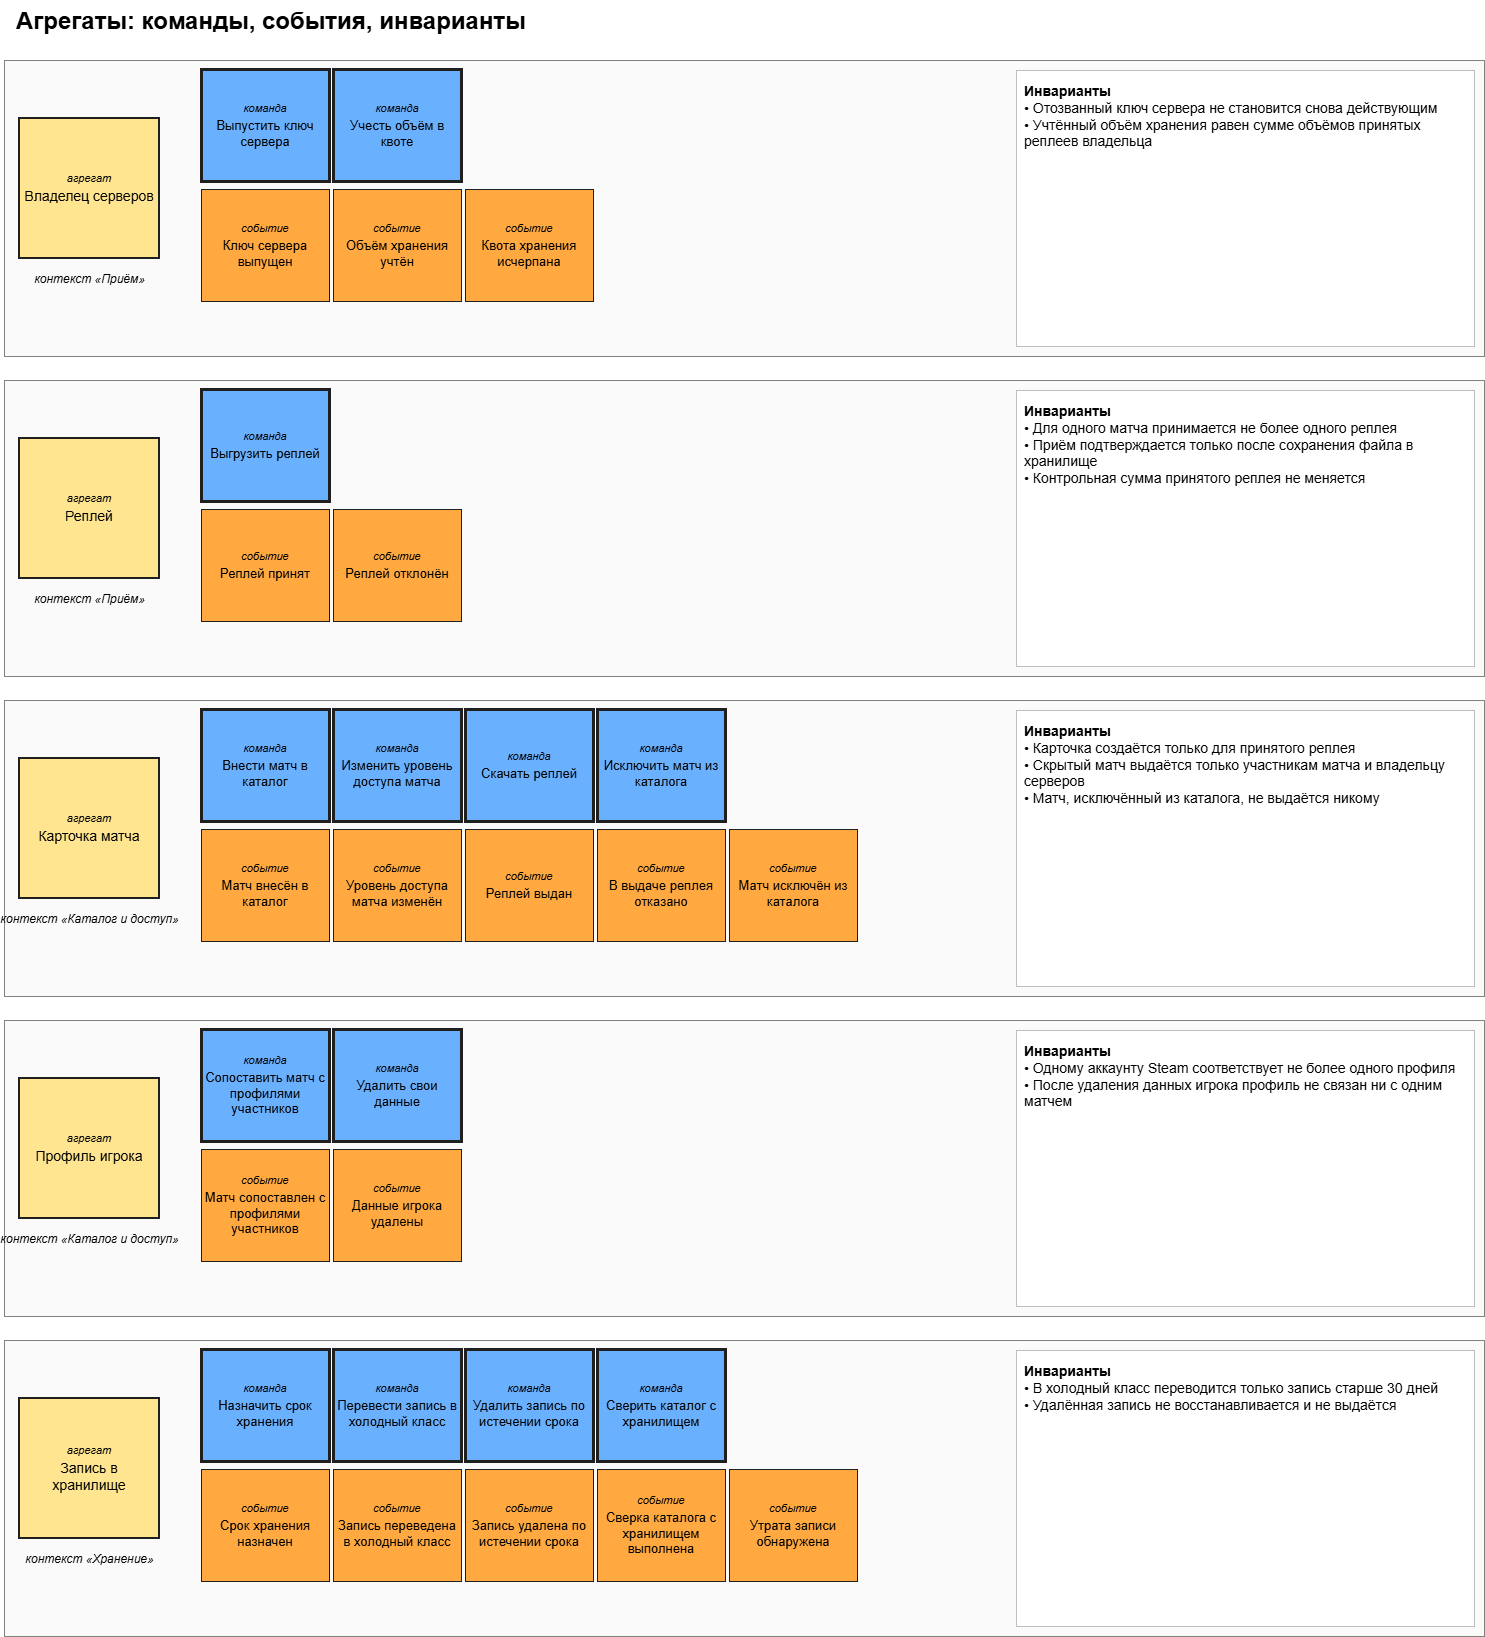

The diagram above was exported from draw.io. Its source (the exported page's mxGraphModel, read from the mxfile embedded in the PNG):
<mxGraphModel dx="1213" dy="722" grid="1" gridSize="10" guides="1" tooltips="1" connect="1" arrows="1" fold="1" page="1" pageScale="1" pageWidth="1540" pageHeight="1710" math="0" shadow="0">
  <root>
    <mxCell id="0" />
    <mxCell id="1" parent="0" />
    <mxCell id="t158" parent="1" style="text;html=1;fontFamily=Arial;fontColor=#000000;fontSize=24;fontStyle=1;align=left;" value="Агрегаты: команды, события, инварианты" vertex="1">
      <mxGeometry height="40" width="900" x="40" y="20" as="geometry" />
    </mxCell>
    <mxCell id="c159" parent="1" style="rounded=0;html=1;fillColor=#FAFAFA;strokeColor=#808080;" value="" vertex="1">
      <mxGeometry height="296" width="1480" x="30" y="80" as="geometry" />
    </mxCell>
    <mxCell id="n160" parent="1" style="whiteSpace=wrap;html=1;fillColor=#FFE58F;strokeColor=#1F1F1F;fontFamily=Arial;fontColor=#000000;verticalAlign=middle;spacing=4;rounded=0;strokeWidth=2;" value="&lt;div style=&quot;font-size:11px;font-style:italic;margin-bottom:3px&quot;&gt;агрегат&lt;/div&gt;&lt;div style=&quot;font-size:14px&quot;&gt;Владелец серверов&lt;/div&gt;" vertex="1">
      <mxGeometry height="140" width="140" x="45" y="138" as="geometry" />
    </mxCell>
    <mxCell id="t161" parent="1" style="text;html=1;fontFamily=Arial;fontColor=#000000;fontSize=12;fontStyle=2;align=center;" value="контекст «Приём»" vertex="1">
      <mxGeometry height="24" width="150" x="40" y="285" as="geometry" />
    </mxCell>
    <mxCell id="n162" parent="1" style="whiteSpace=wrap;html=1;fillColor=#69B1FF;strokeColor=#1F1F1F;fontFamily=Arial;fontColor=#000000;verticalAlign=middle;spacing=4;rounded=0;strokeWidth=3;" value="&lt;div style=&quot;font-size:11px;font-style:italic;margin-bottom:3px&quot;&gt;команда&lt;/div&gt;&lt;div style=&quot;font-size:13px&quot;&gt;Выпустить ключ сервера&lt;/div&gt;" vertex="1">
      <mxGeometry height="112" width="128" x="227" y="89" as="geometry" />
    </mxCell>
    <mxCell id="n163" parent="1" style="whiteSpace=wrap;html=1;fillColor=#69B1FF;strokeColor=#1F1F1F;fontFamily=Arial;fontColor=#000000;verticalAlign=middle;spacing=4;rounded=0;strokeWidth=3;" value="&lt;div style=&quot;font-size:11px;font-style:italic;margin-bottom:3px&quot;&gt;команда&lt;/div&gt;&lt;div style=&quot;font-size:13px&quot;&gt;Учесть объём в квоте&lt;/div&gt;" vertex="1">
      <mxGeometry height="112" width="128" x="359" y="89" as="geometry" />
    </mxCell>
    <mxCell id="n164" parent="1" style="whiteSpace=wrap;html=1;fillColor=#FFA940;strokeColor=#1F1F1F;fontFamily=Arial;fontColor=#000000;verticalAlign=middle;spacing=4;rounded=0;" value="&lt;div style=&quot;font-size:11px;font-style:italic;margin-bottom:3px&quot;&gt;событие&lt;/div&gt;&lt;div style=&quot;font-size:13px&quot;&gt;Ключ сервера выпущен&lt;/div&gt;" vertex="1">
      <mxGeometry height="112" width="128" x="227" y="209" as="geometry" />
    </mxCell>
    <mxCell id="n165" parent="1" style="whiteSpace=wrap;html=1;fillColor=#FFA940;strokeColor=#1F1F1F;fontFamily=Arial;fontColor=#000000;verticalAlign=middle;spacing=4;rounded=0;" value="&lt;div style=&quot;font-size:11px;font-style:italic;margin-bottom:3px&quot;&gt;событие&lt;/div&gt;&lt;div style=&quot;font-size:13px&quot;&gt;Объём хранения учтён&lt;/div&gt;" vertex="1">
      <mxGeometry height="112" width="128" x="359" y="209" as="geometry" />
    </mxCell>
    <mxCell id="n166" parent="1" style="whiteSpace=wrap;html=1;fillColor=#FFA940;strokeColor=#1F1F1F;fontFamily=Arial;fontColor=#000000;verticalAlign=middle;spacing=4;rounded=0;" value="&lt;div style=&quot;font-size:11px;font-style:italic;margin-bottom:3px&quot;&gt;событие&lt;/div&gt;&lt;div style=&quot;font-size:13px&quot;&gt;Квота хранения исчерпана&lt;/div&gt;" vertex="1">
      <mxGeometry height="112" width="128" x="491" y="209" as="geometry" />
    </mxCell>
    <mxCell id="t167" parent="1" style="text;html=1;fontFamily=Arial;fontColor=#000000;fontSize=14;align=left;verticalAlign=top;whiteSpace=wrap;spacing=8;fillColor=#FFFFFF;strokeColor=#BFBFBF;" value="&lt;b&gt;Инварианты&lt;/b&gt;&lt;br&gt;• Отозванный ключ сервера не становится снова действующим&lt;br&gt;• Учтённый объём хранения равен сумме объёмов принятых реплеев владельца" vertex="1">
      <mxGeometry height="276" width="458" x="1042" y="90" as="geometry" />
    </mxCell>
    <mxCell id="c168" parent="1" style="rounded=0;html=1;fillColor=#FAFAFA;strokeColor=#808080;" value="" vertex="1">
      <mxGeometry height="296" width="1480" x="30" y="400" as="geometry" />
    </mxCell>
    <mxCell id="n169" parent="1" style="whiteSpace=wrap;html=1;fillColor=#FFE58F;strokeColor=#1F1F1F;fontFamily=Arial;fontColor=#000000;verticalAlign=middle;spacing=4;rounded=0;strokeWidth=2;" value="&lt;div style=&quot;font-size:11px;font-style:italic;margin-bottom:3px&quot;&gt;агрегат&lt;/div&gt;&lt;div style=&quot;font-size:14px&quot;&gt;Реплей&lt;/div&gt;" vertex="1">
      <mxGeometry height="140" width="140" x="45" y="458" as="geometry" />
    </mxCell>
    <mxCell id="t170" parent="1" style="text;html=1;fontFamily=Arial;fontColor=#000000;fontSize=12;fontStyle=2;align=center;" value="контекст «Приём»" vertex="1">
      <mxGeometry height="24" width="150" x="40" y="605" as="geometry" />
    </mxCell>
    <mxCell id="n171" parent="1" style="whiteSpace=wrap;html=1;fillColor=#69B1FF;strokeColor=#1F1F1F;fontFamily=Arial;fontColor=#000000;verticalAlign=middle;spacing=4;rounded=0;strokeWidth=3;" value="&lt;div style=&quot;font-size:11px;font-style:italic;margin-bottom:3px&quot;&gt;команда&lt;/div&gt;&lt;div style=&quot;font-size:13px&quot;&gt;Выгрузить реплей&lt;/div&gt;" vertex="1">
      <mxGeometry height="112" width="128" x="227" y="409" as="geometry" />
    </mxCell>
    <mxCell id="n172" parent="1" style="whiteSpace=wrap;html=1;fillColor=#FFA940;strokeColor=#1F1F1F;fontFamily=Arial;fontColor=#000000;verticalAlign=middle;spacing=4;rounded=0;" value="&lt;div style=&quot;font-size:11px;font-style:italic;margin-bottom:3px&quot;&gt;событие&lt;/div&gt;&lt;div style=&quot;font-size:13px&quot;&gt;Реплей принят&lt;/div&gt;" vertex="1">
      <mxGeometry height="112" width="128" x="227" y="529" as="geometry" />
    </mxCell>
    <mxCell id="n173" parent="1" style="whiteSpace=wrap;html=1;fillColor=#FFA940;strokeColor=#1F1F1F;fontFamily=Arial;fontColor=#000000;verticalAlign=middle;spacing=4;rounded=0;" value="&lt;div style=&quot;font-size:11px;font-style:italic;margin-bottom:3px&quot;&gt;событие&lt;/div&gt;&lt;div style=&quot;font-size:13px&quot;&gt;Реплей отклонён&lt;/div&gt;" vertex="1">
      <mxGeometry height="112" width="128" x="359" y="529" as="geometry" />
    </mxCell>
    <mxCell id="t174" parent="1" style="text;html=1;fontFamily=Arial;fontColor=#000000;fontSize=14;align=left;verticalAlign=top;whiteSpace=wrap;spacing=8;fillColor=#FFFFFF;strokeColor=#BFBFBF;" value="&lt;b&gt;Инварианты&lt;/b&gt;&lt;br&gt;• Для одного матча принимается не более одного реплея&lt;br&gt;• Приём подтверждается только после сохранения файла в хранилище&lt;br&gt;• Контрольная сумма принятого реплея не меняется" vertex="1">
      <mxGeometry height="276" width="458" x="1042" y="410" as="geometry" />
    </mxCell>
    <mxCell id="c175" parent="1" style="rounded=0;html=1;fillColor=#FAFAFA;strokeColor=#808080;" value="" vertex="1">
      <mxGeometry height="296" width="1480" x="30" y="720" as="geometry" />
    </mxCell>
    <mxCell id="n176" parent="1" style="whiteSpace=wrap;html=1;fillColor=#FFE58F;strokeColor=#1F1F1F;fontFamily=Arial;fontColor=#000000;verticalAlign=middle;spacing=4;rounded=0;strokeWidth=2;" value="&lt;div style=&quot;font-size:11px;font-style:italic;margin-bottom:3px&quot;&gt;агрегат&lt;/div&gt;&lt;div style=&quot;font-size:14px&quot;&gt;Карточка матча&lt;/div&gt;" vertex="1">
      <mxGeometry height="140" width="140" x="45" y="778" as="geometry" />
    </mxCell>
    <mxCell id="t177" parent="1" style="text;html=1;fontFamily=Arial;fontColor=#000000;fontSize=12;fontStyle=2;align=center;" value="контекст «Каталог и доступ»" vertex="1">
      <mxGeometry height="24" width="150" x="40" y="925" as="geometry" />
    </mxCell>
    <mxCell id="n178" parent="1" style="whiteSpace=wrap;html=1;fillColor=#69B1FF;strokeColor=#1F1F1F;fontFamily=Arial;fontColor=#000000;verticalAlign=middle;spacing=4;rounded=0;strokeWidth=3;" value="&lt;div style=&quot;font-size:11px;font-style:italic;margin-bottom:3px&quot;&gt;команда&lt;/div&gt;&lt;div style=&quot;font-size:13px&quot;&gt;Внести матч в каталог&lt;/div&gt;" vertex="1">
      <mxGeometry height="112" width="128" x="227" y="729" as="geometry" />
    </mxCell>
    <mxCell id="n179" parent="1" style="whiteSpace=wrap;html=1;fillColor=#69B1FF;strokeColor=#1F1F1F;fontFamily=Arial;fontColor=#000000;verticalAlign=middle;spacing=4;rounded=0;strokeWidth=3;" value="&lt;div style=&quot;font-size:11px;font-style:italic;margin-bottom:3px&quot;&gt;команда&lt;/div&gt;&lt;div style=&quot;font-size:13px&quot;&gt;Изменить уровень доступа матча&lt;/div&gt;" vertex="1">
      <mxGeometry height="112" width="128" x="359" y="729" as="geometry" />
    </mxCell>
    <mxCell id="n180" parent="1" style="whiteSpace=wrap;html=1;fillColor=#69B1FF;strokeColor=#1F1F1F;fontFamily=Arial;fontColor=#000000;verticalAlign=middle;spacing=4;rounded=0;strokeWidth=3;" value="&lt;div style=&quot;font-size:11px;font-style:italic;margin-bottom:3px&quot;&gt;команда&lt;/div&gt;&lt;div style=&quot;font-size:13px&quot;&gt;Скачать реплей&lt;/div&gt;" vertex="1">
      <mxGeometry height="112" width="128" x="491" y="729" as="geometry" />
    </mxCell>
    <mxCell id="n181" parent="1" style="whiteSpace=wrap;html=1;fillColor=#69B1FF;strokeColor=#1F1F1F;fontFamily=Arial;fontColor=#000000;verticalAlign=middle;spacing=4;rounded=0;strokeWidth=3;" value="&lt;div style=&quot;font-size:11px;font-style:italic;margin-bottom:3px&quot;&gt;команда&lt;/div&gt;&lt;div style=&quot;font-size:13px&quot;&gt;Исключить матч из каталога&lt;/div&gt;" vertex="1">
      <mxGeometry height="112" width="128" x="623" y="729" as="geometry" />
    </mxCell>
    <mxCell id="n182" parent="1" style="whiteSpace=wrap;html=1;fillColor=#FFA940;strokeColor=#1F1F1F;fontFamily=Arial;fontColor=#000000;verticalAlign=middle;spacing=4;rounded=0;" value="&lt;div style=&quot;font-size:11px;font-style:italic;margin-bottom:3px&quot;&gt;событие&lt;/div&gt;&lt;div style=&quot;font-size:13px&quot;&gt;Матч внесён в каталог&lt;/div&gt;" vertex="1">
      <mxGeometry height="112" width="128" x="227" y="849" as="geometry" />
    </mxCell>
    <mxCell id="n183" parent="1" style="whiteSpace=wrap;html=1;fillColor=#FFA940;strokeColor=#1F1F1F;fontFamily=Arial;fontColor=#000000;verticalAlign=middle;spacing=4;rounded=0;" value="&lt;div style=&quot;font-size:11px;font-style:italic;margin-bottom:3px&quot;&gt;событие&lt;/div&gt;&lt;div style=&quot;font-size:13px&quot;&gt;Уровень доступа матча изменён&lt;/div&gt;" vertex="1">
      <mxGeometry height="112" width="128" x="359" y="849" as="geometry" />
    </mxCell>
    <mxCell id="n184" parent="1" style="whiteSpace=wrap;html=1;fillColor=#FFA940;strokeColor=#1F1F1F;fontFamily=Arial;fontColor=#000000;verticalAlign=middle;spacing=4;rounded=0;" value="&lt;div style=&quot;font-size:11px;font-style:italic;margin-bottom:3px&quot;&gt;событие&lt;/div&gt;&lt;div style=&quot;font-size:13px&quot;&gt;Реплей выдан&lt;/div&gt;" vertex="1">
      <mxGeometry height="112" width="128" x="491" y="849" as="geometry" />
    </mxCell>
    <mxCell id="n185" parent="1" style="whiteSpace=wrap;html=1;fillColor=#FFA940;strokeColor=#1F1F1F;fontFamily=Arial;fontColor=#000000;verticalAlign=middle;spacing=4;rounded=0;" value="&lt;div style=&quot;font-size:11px;font-style:italic;margin-bottom:3px&quot;&gt;событие&lt;/div&gt;&lt;div style=&quot;font-size:13px&quot;&gt;В выдаче реплея отказано&lt;/div&gt;" vertex="1">
      <mxGeometry height="112" width="128" x="623" y="849" as="geometry" />
    </mxCell>
    <mxCell id="n186" parent="1" style="whiteSpace=wrap;html=1;fillColor=#FFA940;strokeColor=#1F1F1F;fontFamily=Arial;fontColor=#000000;verticalAlign=middle;spacing=4;rounded=0;" value="&lt;div style=&quot;font-size:11px;font-style:italic;margin-bottom:3px&quot;&gt;событие&lt;/div&gt;&lt;div style=&quot;font-size:13px&quot;&gt;Матч исключён из каталога&lt;/div&gt;" vertex="1">
      <mxGeometry height="112" width="128" x="755" y="849" as="geometry" />
    </mxCell>
    <mxCell id="t187" parent="1" style="text;html=1;fontFamily=Arial;fontColor=#000000;fontSize=14;align=left;verticalAlign=top;whiteSpace=wrap;spacing=8;fillColor=#FFFFFF;strokeColor=#BFBFBF;" value="&lt;b&gt;Инварианты&lt;/b&gt;&lt;br&gt;• Карточка создаётся только для принятого реплея&lt;br&gt;• Скрытый матч выдаётся только участникам матча и владельцу серверов&lt;br&gt;• Матч, исключённый из каталога, не выдаётся никому" vertex="1">
      <mxGeometry height="276" width="458" x="1042" y="730" as="geometry" />
    </mxCell>
    <mxCell id="c188" parent="1" style="rounded=0;html=1;fillColor=#FAFAFA;strokeColor=#808080;" value="" vertex="1">
      <mxGeometry height="296" width="1480" x="30" y="1040" as="geometry" />
    </mxCell>
    <mxCell id="n189" parent="1" style="whiteSpace=wrap;html=1;fillColor=#FFE58F;strokeColor=#1F1F1F;fontFamily=Arial;fontColor=#000000;verticalAlign=middle;spacing=4;rounded=0;strokeWidth=2;" value="&lt;div style=&quot;font-size:11px;font-style:italic;margin-bottom:3px&quot;&gt;агрегат&lt;/div&gt;&lt;div style=&quot;font-size:14px&quot;&gt;Профиль игрока&lt;/div&gt;" vertex="1">
      <mxGeometry height="140" width="140" x="45" y="1098" as="geometry" />
    </mxCell>
    <mxCell id="t190" parent="1" style="text;html=1;fontFamily=Arial;fontColor=#000000;fontSize=12;fontStyle=2;align=center;" value="контекст «Каталог и доступ»" vertex="1">
      <mxGeometry height="24" width="150" x="40" y="1245" as="geometry" />
    </mxCell>
    <mxCell id="n191" parent="1" style="whiteSpace=wrap;html=1;fillColor=#69B1FF;strokeColor=#1F1F1F;fontFamily=Arial;fontColor=#000000;verticalAlign=middle;spacing=4;rounded=0;strokeWidth=3;" value="&lt;div style=&quot;font-size:11px;font-style:italic;margin-bottom:3px&quot;&gt;команда&lt;/div&gt;&lt;div style=&quot;font-size:13px&quot;&gt;Сопоставить матч с профилями участников&lt;/div&gt;" vertex="1">
      <mxGeometry height="112" width="128" x="227" y="1049" as="geometry" />
    </mxCell>
    <mxCell id="n192" parent="1" style="whiteSpace=wrap;html=1;fillColor=#69B1FF;strokeColor=#1F1F1F;fontFamily=Arial;fontColor=#000000;verticalAlign=middle;spacing=4;rounded=0;strokeWidth=3;" value="&lt;div style=&quot;font-size:11px;font-style:italic;margin-bottom:3px&quot;&gt;команда&lt;/div&gt;&lt;div style=&quot;font-size:13px&quot;&gt;Удалить свои данные&lt;/div&gt;" vertex="1">
      <mxGeometry height="112" width="128" x="359" y="1049" as="geometry" />
    </mxCell>
    <mxCell id="n193" parent="1" style="whiteSpace=wrap;html=1;fillColor=#FFA940;strokeColor=#1F1F1F;fontFamily=Arial;fontColor=#000000;verticalAlign=middle;spacing=4;rounded=0;" value="&lt;div style=&quot;font-size:11px;font-style:italic;margin-bottom:3px&quot;&gt;событие&lt;/div&gt;&lt;div style=&quot;font-size:13px&quot;&gt;Матч сопоставлен с профилями участников&lt;/div&gt;" vertex="1">
      <mxGeometry height="112" width="128" x="227" y="1169" as="geometry" />
    </mxCell>
    <mxCell id="n194" parent="1" style="whiteSpace=wrap;html=1;fillColor=#FFA940;strokeColor=#1F1F1F;fontFamily=Arial;fontColor=#000000;verticalAlign=middle;spacing=4;rounded=0;" value="&lt;div style=&quot;font-size:11px;font-style:italic;margin-bottom:3px&quot;&gt;событие&lt;/div&gt;&lt;div style=&quot;font-size:13px&quot;&gt;Данные игрока удалены&lt;/div&gt;" vertex="1">
      <mxGeometry height="112" width="128" x="359" y="1169" as="geometry" />
    </mxCell>
    <mxCell id="t195" parent="1" style="text;html=1;fontFamily=Arial;fontColor=#000000;fontSize=14;align=left;verticalAlign=top;whiteSpace=wrap;spacing=8;fillColor=#FFFFFF;strokeColor=#BFBFBF;" value="&lt;b&gt;Инварианты&lt;/b&gt;&lt;br&gt;• Одному аккаунту Steam соответствует не более одного профиля&lt;br&gt;• После удаления данных игрока профиль не связан ни с одним матчем" vertex="1">
      <mxGeometry height="276" width="458" x="1042" y="1050" as="geometry" />
    </mxCell>
    <mxCell id="c196" parent="1" style="rounded=0;html=1;fillColor=#FAFAFA;strokeColor=#808080;" value="" vertex="1">
      <mxGeometry height="296" width="1480" x="30" y="1360" as="geometry" />
    </mxCell>
    <mxCell id="n197" parent="1" style="whiteSpace=wrap;html=1;fillColor=#FFE58F;strokeColor=#1F1F1F;fontFamily=Arial;fontColor=#000000;verticalAlign=middle;spacing=4;rounded=0;strokeWidth=2;" value="&lt;div style=&quot;font-size:11px;font-style:italic;margin-bottom:3px&quot;&gt;агрегат&lt;/div&gt;&lt;div style=&quot;font-size:14px&quot;&gt;Запись в хранилище&lt;/div&gt;" vertex="1">
      <mxGeometry height="140" width="140" x="45" y="1418" as="geometry" />
    </mxCell>
    <mxCell id="t198" parent="1" style="text;html=1;fontFamily=Arial;fontColor=#000000;fontSize=12;fontStyle=2;align=center;" value="контекст «Хранение»" vertex="1">
      <mxGeometry height="24" width="150" x="40" y="1565" as="geometry" />
    </mxCell>
    <mxCell id="n199" parent="1" style="whiteSpace=wrap;html=1;fillColor=#69B1FF;strokeColor=#1F1F1F;fontFamily=Arial;fontColor=#000000;verticalAlign=middle;spacing=4;rounded=0;strokeWidth=3;" value="&lt;div style=&quot;font-size:11px;font-style:italic;margin-bottom:3px&quot;&gt;команда&lt;/div&gt;&lt;div style=&quot;font-size:13px&quot;&gt;Назначить срок хранения&lt;/div&gt;" vertex="1">
      <mxGeometry height="112" width="128" x="227" y="1369" as="geometry" />
    </mxCell>
    <mxCell id="n200" parent="1" style="whiteSpace=wrap;html=1;fillColor=#69B1FF;strokeColor=#1F1F1F;fontFamily=Arial;fontColor=#000000;verticalAlign=middle;spacing=4;rounded=0;strokeWidth=3;" value="&lt;div style=&quot;font-size:11px;font-style:italic;margin-bottom:3px&quot;&gt;команда&lt;/div&gt;&lt;div style=&quot;font-size:13px&quot;&gt;Перевести запись в холодный класс&lt;/div&gt;" vertex="1">
      <mxGeometry height="112" width="128" x="359" y="1369" as="geometry" />
    </mxCell>
    <mxCell id="n201" parent="1" style="whiteSpace=wrap;html=1;fillColor=#69B1FF;strokeColor=#1F1F1F;fontFamily=Arial;fontColor=#000000;verticalAlign=middle;spacing=4;rounded=0;strokeWidth=3;" value="&lt;div style=&quot;font-size:11px;font-style:italic;margin-bottom:3px&quot;&gt;команда&lt;/div&gt;&lt;div style=&quot;font-size:13px&quot;&gt;Удалить запись по истечении срока&lt;/div&gt;" vertex="1">
      <mxGeometry height="112" width="128" x="491" y="1369" as="geometry" />
    </mxCell>
    <mxCell id="n202" parent="1" style="whiteSpace=wrap;html=1;fillColor=#69B1FF;strokeColor=#1F1F1F;fontFamily=Arial;fontColor=#000000;verticalAlign=middle;spacing=4;rounded=0;strokeWidth=3;" value="&lt;div style=&quot;font-size:11px;font-style:italic;margin-bottom:3px&quot;&gt;команда&lt;/div&gt;&lt;div style=&quot;font-size:13px&quot;&gt;Сверить каталог с хранилищем&lt;/div&gt;" vertex="1">
      <mxGeometry height="112" width="128" x="623" y="1369" as="geometry" />
    </mxCell>
    <mxCell id="n203" parent="1" style="whiteSpace=wrap;html=1;fillColor=#FFA940;strokeColor=#1F1F1F;fontFamily=Arial;fontColor=#000000;verticalAlign=middle;spacing=4;rounded=0;" value="&lt;div style=&quot;font-size:11px;font-style:italic;margin-bottom:3px&quot;&gt;событие&lt;/div&gt;&lt;div style=&quot;font-size:13px&quot;&gt;Срок хранения назначен&lt;/div&gt;" vertex="1">
      <mxGeometry height="112" width="128" x="227" y="1489" as="geometry" />
    </mxCell>
    <mxCell id="n204" parent="1" style="whiteSpace=wrap;html=1;fillColor=#FFA940;strokeColor=#1F1F1F;fontFamily=Arial;fontColor=#000000;verticalAlign=middle;spacing=4;rounded=0;" value="&lt;div style=&quot;font-size:11px;font-style:italic;margin-bottom:3px&quot;&gt;событие&lt;/div&gt;&lt;div style=&quot;font-size:13px&quot;&gt;Запись переведена в холодный класс&lt;/div&gt;" vertex="1">
      <mxGeometry height="112" width="128" x="359" y="1489" as="geometry" />
    </mxCell>
    <mxCell id="n205" parent="1" style="whiteSpace=wrap;html=1;fillColor=#FFA940;strokeColor=#1F1F1F;fontFamily=Arial;fontColor=#000000;verticalAlign=middle;spacing=4;rounded=0;" value="&lt;div style=&quot;font-size:11px;font-style:italic;margin-bottom:3px&quot;&gt;событие&lt;/div&gt;&lt;div style=&quot;font-size:13px&quot;&gt;Запись удалена по истечении срока&lt;/div&gt;" vertex="1">
      <mxGeometry height="112" width="128" x="491" y="1489" as="geometry" />
    </mxCell>
    <mxCell id="n206" parent="1" style="whiteSpace=wrap;html=1;fillColor=#FFA940;strokeColor=#1F1F1F;fontFamily=Arial;fontColor=#000000;verticalAlign=middle;spacing=4;rounded=0;" value="&lt;div style=&quot;font-size:11px;font-style:italic;margin-bottom:3px&quot;&gt;событие&lt;/div&gt;&lt;div style=&quot;font-size:13px&quot;&gt;Сверка каталога с хранилищем выполнена&lt;/div&gt;" vertex="1">
      <mxGeometry height="112" width="128" x="623" y="1489" as="geometry" />
    </mxCell>
    <mxCell id="n207" parent="1" style="whiteSpace=wrap;html=1;fillColor=#FFA940;strokeColor=#1F1F1F;fontFamily=Arial;fontColor=#000000;verticalAlign=middle;spacing=4;rounded=0;" value="&lt;div style=&quot;font-size:11px;font-style:italic;margin-bottom:3px&quot;&gt;событие&lt;/div&gt;&lt;div style=&quot;font-size:13px&quot;&gt;Утрата записи обнаружена&lt;/div&gt;" vertex="1">
      <mxGeometry height="112" width="128" x="755" y="1489" as="geometry" />
    </mxCell>
    <mxCell id="t208" parent="1" style="text;html=1;fontFamily=Arial;fontColor=#000000;fontSize=14;align=left;verticalAlign=top;whiteSpace=wrap;spacing=8;fillColor=#FFFFFF;strokeColor=#BFBFBF;" value="&lt;b&gt;Инварианты&lt;/b&gt;&lt;br&gt;• В холодный класс переводится только запись старше 30 дней&lt;br&gt;• Удалённая запись не восстанавливается и не выдаётся" vertex="1">
      <mxGeometry height="276" width="458" x="1042" y="1370" as="geometry" />
    </mxCell>
  </root>
</mxGraphModel>